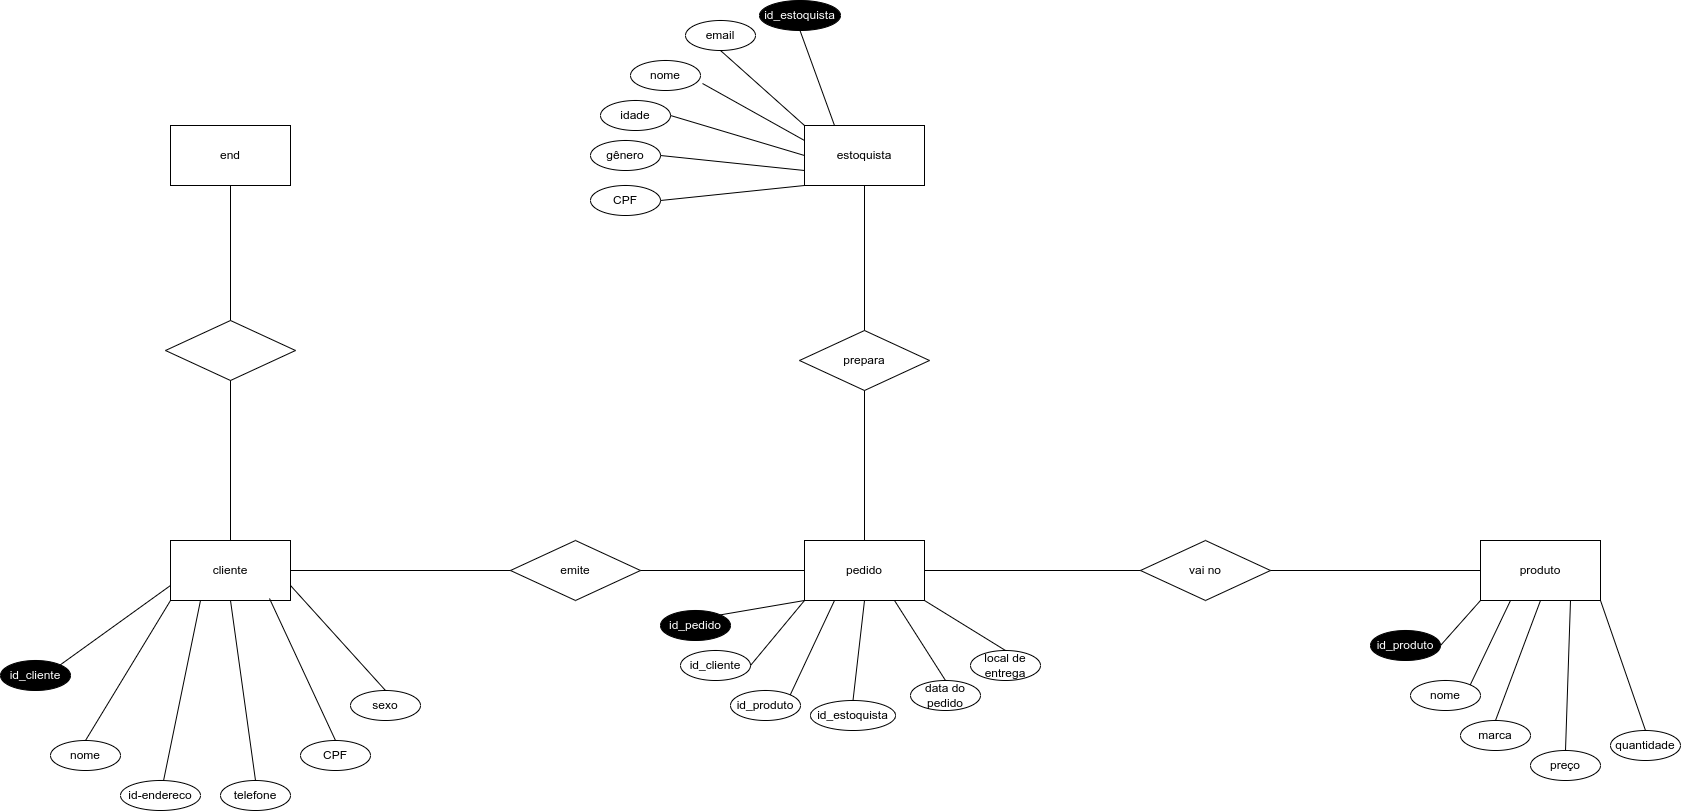

The diagram above was exported from draw.io. Its source (the exported page's mxGraphModel, read from the mxfile embedded in the PNG):
<mxGraphModel dx="1941" dy="1765" grid="1" gridSize="10" guides="1" tooltips="1" connect="1" arrows="1" fold="1" page="1" pageScale="1" pageWidth="827" pageHeight="1169" math="0" shadow="0">
  <root>
    <mxCell id="0" />
    <mxCell id="1" parent="0" />
    <mxCell id="0z7_ZAoDo2UcIbn1fqfJ-1" value="pedido" style="rounded=0;whiteSpace=wrap;html=1;" parent="1" vertex="1">
      <mxGeometry x="414" y="270" width="120" height="60" as="geometry" />
    </mxCell>
    <mxCell id="0z7_ZAoDo2UcIbn1fqfJ-2" value="cliente" style="rounded=0;whiteSpace=wrap;html=1;" parent="1" vertex="1">
      <mxGeometry x="-220" y="270" width="120" height="60" as="geometry" />
    </mxCell>
    <mxCell id="0z7_ZAoDo2UcIbn1fqfJ-3" value="emite" style="rhombus;whiteSpace=wrap;html=1;" parent="1" vertex="1">
      <mxGeometry x="120" y="270" width="130" height="60" as="geometry" />
    </mxCell>
    <mxCell id="0z7_ZAoDo2UcIbn1fqfJ-5" value="estoquista" style="rounded=0;whiteSpace=wrap;html=1;" parent="1" vertex="1">
      <mxGeometry x="414" y="-145" width="120" height="60" as="geometry" />
    </mxCell>
    <mxCell id="0z7_ZAoDo2UcIbn1fqfJ-6" value="prepara" style="rhombus;whiteSpace=wrap;html=1;" parent="1" vertex="1">
      <mxGeometry x="409" y="60" width="130" height="60" as="geometry" />
    </mxCell>
    <mxCell id="0z7_ZAoDo2UcIbn1fqfJ-7" value="produto" style="rounded=0;whiteSpace=wrap;html=1;" parent="1" vertex="1">
      <mxGeometry x="1090" y="270" width="120" height="60" as="geometry" />
    </mxCell>
    <mxCell id="0z7_ZAoDo2UcIbn1fqfJ-8" value="vai no" style="rhombus;whiteSpace=wrap;html=1;" parent="1" vertex="1">
      <mxGeometry x="750" y="270" width="130" height="60" as="geometry" />
    </mxCell>
    <mxCell id="0z7_ZAoDo2UcIbn1fqfJ-9" value="" style="endArrow=none;html=1;rounded=0;exitX=1;exitY=0.5;exitDx=0;exitDy=0;entryX=0;entryY=0.5;entryDx=0;entryDy=0;" parent="1" source="0z7_ZAoDo2UcIbn1fqfJ-2" target="0z7_ZAoDo2UcIbn1fqfJ-3" edge="1">
      <mxGeometry width="50" height="50" relative="1" as="geometry">
        <mxPoint x="390" y="300" as="sourcePoint" />
        <mxPoint x="440" y="250" as="targetPoint" />
      </mxGeometry>
    </mxCell>
    <mxCell id="0z7_ZAoDo2UcIbn1fqfJ-10" value="" style="endArrow=none;html=1;rounded=0;exitX=1;exitY=0.5;exitDx=0;exitDy=0;entryX=0;entryY=0.5;entryDx=0;entryDy=0;" parent="1" source="0z7_ZAoDo2UcIbn1fqfJ-3" target="0z7_ZAoDo2UcIbn1fqfJ-1" edge="1">
      <mxGeometry width="50" height="50" relative="1" as="geometry">
        <mxPoint x="390" y="300" as="sourcePoint" />
        <mxPoint x="440" y="250" as="targetPoint" />
      </mxGeometry>
    </mxCell>
    <mxCell id="0z7_ZAoDo2UcIbn1fqfJ-11" value="" style="endArrow=none;html=1;rounded=0;exitX=1;exitY=0.5;exitDx=0;exitDy=0;entryX=0;entryY=0.5;entryDx=0;entryDy=0;" parent="1" source="0z7_ZAoDo2UcIbn1fqfJ-8" target="0z7_ZAoDo2UcIbn1fqfJ-7" edge="1">
      <mxGeometry width="50" height="50" relative="1" as="geometry">
        <mxPoint x="736" y="320" as="sourcePoint" />
        <mxPoint x="810" y="320" as="targetPoint" />
      </mxGeometry>
    </mxCell>
    <mxCell id="0z7_ZAoDo2UcIbn1fqfJ-12" value="" style="endArrow=none;html=1;rounded=0;exitX=1;exitY=0.5;exitDx=0;exitDy=0;entryX=0;entryY=0.5;entryDx=0;entryDy=0;" parent="1" source="0z7_ZAoDo2UcIbn1fqfJ-1" target="0z7_ZAoDo2UcIbn1fqfJ-8" edge="1">
      <mxGeometry width="50" height="50" relative="1" as="geometry">
        <mxPoint x="534" y="299.5" as="sourcePoint" />
        <mxPoint x="608" y="299.5" as="targetPoint" />
      </mxGeometry>
    </mxCell>
    <mxCell id="0z7_ZAoDo2UcIbn1fqfJ-13" value="" style="endArrow=none;html=1;rounded=0;exitX=0.5;exitY=0;exitDx=0;exitDy=0;entryX=0.5;entryY=1;entryDx=0;entryDy=0;" parent="1" source="0z7_ZAoDo2UcIbn1fqfJ-1" target="0z7_ZAoDo2UcIbn1fqfJ-6" edge="1">
      <mxGeometry width="50" height="50" relative="1" as="geometry">
        <mxPoint x="390" y="300" as="sourcePoint" />
        <mxPoint x="470" y="220" as="targetPoint" />
      </mxGeometry>
    </mxCell>
    <mxCell id="0z7_ZAoDo2UcIbn1fqfJ-14" value="" style="endArrow=none;html=1;rounded=0;exitX=0.5;exitY=0;exitDx=0;exitDy=0;entryX=0.5;entryY=1;entryDx=0;entryDy=0;" parent="1" source="0z7_ZAoDo2UcIbn1fqfJ-6" target="0z7_ZAoDo2UcIbn1fqfJ-5" edge="1">
      <mxGeometry width="50" height="50" relative="1" as="geometry">
        <mxPoint x="380" y="180" as="sourcePoint" />
        <mxPoint x="440" y="250" as="targetPoint" />
      </mxGeometry>
    </mxCell>
    <mxCell id="0z7_ZAoDo2UcIbn1fqfJ-34" value="&lt;font color=&quot;#ffffff&quot;&gt;id_cliente&lt;/font&gt;" style="ellipse;whiteSpace=wrap;html=1;fillColor=#000000;" parent="1" vertex="1">
      <mxGeometry x="-390" y="390" width="70" height="30" as="geometry" />
    </mxCell>
    <mxCell id="0z7_ZAoDo2UcIbn1fqfJ-35" value="nome" style="ellipse;whiteSpace=wrap;html=1;" parent="1" vertex="1">
      <mxGeometry x="-340" y="470" width="70" height="30" as="geometry" />
    </mxCell>
    <mxCell id="0z7_ZAoDo2UcIbn1fqfJ-42" value="CPF&lt;span style=&quot;color: rgba(0, 0, 0, 0); font-family: monospace; font-size: 0px; text-align: start; text-wrap: nowrap;&quot;&gt;%3CmxGraphModel%3E%3Croot%3E%3CmxCell%20id%3D%220%22%2F%3E%3CmxCell%20id%3D%221%22%20parent%3D%220%22%2F%3E%3CmxCell%20id%3D%222%22%20value%3D%22id%20do%20emite%22%20style%3D%22ellipse%3BwhiteSpace%3Dwrap%3Bhtml%3D1%3B%22%20vertex%3D%221%22%20parent%3D%221%22%3E%3CmxGeometry%20x%3D%22200%22%20y%3D%22130%22%20width%3D%2270%22%20height%3D%2230%22%20as%3D%22geometry%22%2F%3E%3C%2FmxCell%3E%3C%2Froot%3E%3C%2FmxGraphModel%3E&lt;/span&gt;" style="ellipse;whiteSpace=wrap;html=1;" parent="1" vertex="1">
      <mxGeometry x="-90" y="470" width="70" height="30" as="geometry" />
    </mxCell>
    <mxCell id="0z7_ZAoDo2UcIbn1fqfJ-43" value="telefone" style="ellipse;whiteSpace=wrap;html=1;" parent="1" vertex="1">
      <mxGeometry x="-170" y="510" width="70" height="30" as="geometry" />
    </mxCell>
    <mxCell id="0z7_ZAoDo2UcIbn1fqfJ-44" value="id-endereco" style="ellipse;whiteSpace=wrap;html=1;" parent="1" vertex="1">
      <mxGeometry x="-270" y="510" width="80" height="30" as="geometry" />
    </mxCell>
    <mxCell id="0z7_ZAoDo2UcIbn1fqfJ-45" value="sexo" style="ellipse;whiteSpace=wrap;html=1;" parent="1" vertex="1">
      <mxGeometry x="-40" y="420" width="70" height="30" as="geometry" />
    </mxCell>
    <mxCell id="0z7_ZAoDo2UcIbn1fqfJ-46" value="" style="endArrow=none;html=1;rounded=0;exitX=1;exitY=0;exitDx=0;exitDy=0;entryX=0;entryY=1;entryDx=0;entryDy=0;" parent="1" source="0z7_ZAoDo2UcIbn1fqfJ-58" target="0z7_ZAoDo2UcIbn1fqfJ-1" edge="1">
      <mxGeometry width="50" height="50" relative="1" as="geometry">
        <mxPoint x="360" y="380" as="sourcePoint" />
        <mxPoint x="410" y="330" as="targetPoint" />
      </mxGeometry>
    </mxCell>
    <mxCell id="0z7_ZAoDo2UcIbn1fqfJ-47" value="" style="endArrow=none;html=1;rounded=0;exitX=0.5;exitY=0;exitDx=0;exitDy=0;entryX=1;entryY=0.75;entryDx=0;entryDy=0;" parent="1" source="0z7_ZAoDo2UcIbn1fqfJ-45" target="0z7_ZAoDo2UcIbn1fqfJ-2" edge="1">
      <mxGeometry width="50" height="50" relative="1" as="geometry">
        <mxPoint x="190" y="400" as="sourcePoint" />
        <mxPoint x="240" y="350" as="targetPoint" />
      </mxGeometry>
    </mxCell>
    <mxCell id="0z7_ZAoDo2UcIbn1fqfJ-48" value="" style="endArrow=none;html=1;rounded=0;exitX=0.5;exitY=0;exitDx=0;exitDy=0;entryX=0.825;entryY=0.967;entryDx=0;entryDy=0;entryPerimeter=0;" parent="1" source="0z7_ZAoDo2UcIbn1fqfJ-42" target="0z7_ZAoDo2UcIbn1fqfJ-2" edge="1">
      <mxGeometry width="50" height="50" relative="1" as="geometry">
        <mxPoint x="120" y="390" as="sourcePoint" />
        <mxPoint x="170" y="340" as="targetPoint" />
      </mxGeometry>
    </mxCell>
    <mxCell id="0z7_ZAoDo2UcIbn1fqfJ-49" value="" style="endArrow=none;html=1;rounded=0;exitX=0.5;exitY=0;exitDx=0;exitDy=0;entryX=0.5;entryY=1;entryDx=0;entryDy=0;" parent="1" source="0z7_ZAoDo2UcIbn1fqfJ-43" target="0z7_ZAoDo2UcIbn1fqfJ-2" edge="1">
      <mxGeometry width="50" height="50" relative="1" as="geometry">
        <mxPoint x="150" y="410" as="sourcePoint" />
        <mxPoint x="200" y="360" as="targetPoint" />
      </mxGeometry>
    </mxCell>
    <mxCell id="0z7_ZAoDo2UcIbn1fqfJ-50" value="" style="endArrow=none;html=1;rounded=0;entryX=0.25;entryY=1;entryDx=0;entryDy=0;" parent="1" source="0z7_ZAoDo2UcIbn1fqfJ-44" target="0z7_ZAoDo2UcIbn1fqfJ-2" edge="1">
      <mxGeometry width="50" height="50" relative="1" as="geometry">
        <mxPoint x="60" y="440" as="sourcePoint" />
        <mxPoint x="240" y="350" as="targetPoint" />
      </mxGeometry>
    </mxCell>
    <mxCell id="0z7_ZAoDo2UcIbn1fqfJ-51" value="" style="endArrow=none;html=1;rounded=0;exitX=0.5;exitY=0;exitDx=0;exitDy=0;entryX=0;entryY=1;entryDx=0;entryDy=0;" parent="1" source="0z7_ZAoDo2UcIbn1fqfJ-35" target="0z7_ZAoDo2UcIbn1fqfJ-2" edge="1">
      <mxGeometry width="50" height="50" relative="1" as="geometry">
        <mxPoint y="400" as="sourcePoint" />
        <mxPoint x="10" y="320" as="targetPoint" />
      </mxGeometry>
    </mxCell>
    <mxCell id="0z7_ZAoDo2UcIbn1fqfJ-52" value="" style="endArrow=none;html=1;rounded=0;exitX=1;exitY=0;exitDx=0;exitDy=0;entryX=0;entryY=0.75;entryDx=0;entryDy=0;" parent="1" source="0z7_ZAoDo2UcIbn1fqfJ-34" target="0z7_ZAoDo2UcIbn1fqfJ-2" edge="1">
      <mxGeometry width="50" height="50" relative="1" as="geometry">
        <mxPoint x="-40" y="370" as="sourcePoint" />
        <mxPoint x="70" y="370" as="targetPoint" />
      </mxGeometry>
    </mxCell>
    <mxCell id="0z7_ZAoDo2UcIbn1fqfJ-53" value="email" style="ellipse;whiteSpace=wrap;html=1;" parent="1" vertex="1">
      <mxGeometry x="295" y="-250" width="70" height="30" as="geometry" />
    </mxCell>
    <mxCell id="0z7_ZAoDo2UcIbn1fqfJ-54" value="nome" style="ellipse;whiteSpace=wrap;html=1;" parent="1" vertex="1">
      <mxGeometry x="1020" y="410" width="70" height="30" as="geometry" />
    </mxCell>
    <mxCell id="0z7_ZAoDo2UcIbn1fqfJ-55" value="marca" style="ellipse;whiteSpace=wrap;html=1;" parent="1" vertex="1">
      <mxGeometry x="1070" y="450" width="70" height="30" as="geometry" />
    </mxCell>
    <mxCell id="0z7_ZAoDo2UcIbn1fqfJ-56" value="preço" style="ellipse;whiteSpace=wrap;html=1;" parent="1" vertex="1">
      <mxGeometry x="1140" y="480" width="70" height="30" as="geometry" />
    </mxCell>
    <mxCell id="0z7_ZAoDo2UcIbn1fqfJ-58" value="&lt;font color=&quot;#ffffff&quot;&gt;id_pedido&lt;/font&gt;" style="ellipse;whiteSpace=wrap;html=1;fillColor=#000000;" parent="1" vertex="1">
      <mxGeometry x="270" y="340" width="70" height="30" as="geometry" />
    </mxCell>
    <mxCell id="0z7_ZAoDo2UcIbn1fqfJ-59" value="data do pedido" style="ellipse;whiteSpace=wrap;html=1;" parent="1" vertex="1">
      <mxGeometry x="520" y="410" width="70" height="30" as="geometry" />
    </mxCell>
    <mxCell id="0z7_ZAoDo2UcIbn1fqfJ-60" value="local de entrega" style="ellipse;whiteSpace=wrap;html=1;" parent="1" vertex="1">
      <mxGeometry x="580" y="380" width="70" height="30" as="geometry" />
    </mxCell>
    <mxCell id="0z7_ZAoDo2UcIbn1fqfJ-62" value="&lt;font color=&quot;#ffffff&quot;&gt;id_produto&lt;/font&gt;" style="ellipse;whiteSpace=wrap;html=1;fillColor=#000000;" parent="1" vertex="1">
      <mxGeometry x="980" y="360" width="70" height="30" as="geometry" />
    </mxCell>
    <mxCell id="0z7_ZAoDo2UcIbn1fqfJ-64" value="" style="endArrow=none;html=1;rounded=0;exitX=0.5;exitY=0;exitDx=0;exitDy=0;entryX=1;entryY=1;entryDx=0;entryDy=0;" parent="1" source="0z7_ZAoDo2UcIbn1fqfJ-60" target="0z7_ZAoDo2UcIbn1fqfJ-1" edge="1">
      <mxGeometry width="50" height="50" relative="1" as="geometry">
        <mxPoint x="650" y="400" as="sourcePoint" />
        <mxPoint x="620" y="340" as="targetPoint" />
      </mxGeometry>
    </mxCell>
    <mxCell id="0z7_ZAoDo2UcIbn1fqfJ-65" value="" style="endArrow=none;html=1;rounded=0;exitX=0.5;exitY=0;exitDx=0;exitDy=0;entryX=0.75;entryY=1;entryDx=0;entryDy=0;" parent="1" source="0z7_ZAoDo2UcIbn1fqfJ-59" target="0z7_ZAoDo2UcIbn1fqfJ-1" edge="1">
      <mxGeometry width="50" height="50" relative="1" as="geometry">
        <mxPoint x="480" y="410" as="sourcePoint" />
        <mxPoint x="530" y="360" as="targetPoint" />
      </mxGeometry>
    </mxCell>
    <mxCell id="0z7_ZAoDo2UcIbn1fqfJ-67" value="nome" style="ellipse;whiteSpace=wrap;html=1;" parent="1" vertex="1">
      <mxGeometry x="240" y="-210" width="70" height="30" as="geometry" />
    </mxCell>
    <mxCell id="0z7_ZAoDo2UcIbn1fqfJ-69" value="quantidade" style="ellipse;whiteSpace=wrap;html=1;" parent="1" vertex="1">
      <mxGeometry x="1220" y="460" width="70" height="30" as="geometry" />
    </mxCell>
    <mxCell id="0z7_ZAoDo2UcIbn1fqfJ-72" value="CPF" style="ellipse;whiteSpace=wrap;html=1;" parent="1" vertex="1">
      <mxGeometry x="200" y="-85" width="70" height="30" as="geometry" />
    </mxCell>
    <mxCell id="0z7_ZAoDo2UcIbn1fqfJ-74" value="&lt;font color=&quot;#ffffff&quot;&gt;id_estoquista&lt;/font&gt;" style="ellipse;whiteSpace=wrap;html=1;fillColor=#000000;" parent="1" vertex="1">
      <mxGeometry x="369" y="-270" width="81" height="30" as="geometry" />
    </mxCell>
    <mxCell id="0z7_ZAoDo2UcIbn1fqfJ-75" value="gênero" style="ellipse;whiteSpace=wrap;html=1;" parent="1" vertex="1">
      <mxGeometry x="200" y="-130" width="70" height="30" as="geometry" />
    </mxCell>
    <mxCell id="0z7_ZAoDo2UcIbn1fqfJ-76" value="idade" style="ellipse;whiteSpace=wrap;html=1;" parent="1" vertex="1">
      <mxGeometry x="210" y="-170" width="70" height="30" as="geometry" />
    </mxCell>
    <mxCell id="0z7_ZAoDo2UcIbn1fqfJ-78" value="" style="endArrow=none;html=1;rounded=0;exitX=1;exitY=0.5;exitDx=0;exitDy=0;entryX=0;entryY=1;entryDx=0;entryDy=0;" parent="1" source="0z7_ZAoDo2UcIbn1fqfJ-72" target="0z7_ZAoDo2UcIbn1fqfJ-5" edge="1">
      <mxGeometry width="50" height="50" relative="1" as="geometry">
        <mxPoint x="379" y="-35" as="sourcePoint" />
        <mxPoint x="429" y="-85" as="targetPoint" />
      </mxGeometry>
    </mxCell>
    <mxCell id="0z7_ZAoDo2UcIbn1fqfJ-80" value="" style="endArrow=none;html=1;rounded=0;exitX=1;exitY=0.5;exitDx=0;exitDy=0;entryX=0;entryY=0.75;entryDx=0;entryDy=0;" parent="1" source="0z7_ZAoDo2UcIbn1fqfJ-75" target="0z7_ZAoDo2UcIbn1fqfJ-5" edge="1">
      <mxGeometry width="50" height="50" relative="1" as="geometry">
        <mxPoint x="310" y="-50" as="sourcePoint" />
        <mxPoint x="360" y="-100" as="targetPoint" />
      </mxGeometry>
    </mxCell>
    <mxCell id="0z7_ZAoDo2UcIbn1fqfJ-81" value="" style="endArrow=none;html=1;rounded=0;exitX=1;exitY=0.5;exitDx=0;exitDy=0;entryX=0;entryY=0.5;entryDx=0;entryDy=0;" parent="1" source="0z7_ZAoDo2UcIbn1fqfJ-76" target="0z7_ZAoDo2UcIbn1fqfJ-5" edge="1">
      <mxGeometry width="50" height="50" relative="1" as="geometry">
        <mxPoint x="330" y="-95" as="sourcePoint" />
        <mxPoint x="450" y="-145" as="targetPoint" />
      </mxGeometry>
    </mxCell>
    <mxCell id="0z7_ZAoDo2UcIbn1fqfJ-82" value="" style="endArrow=none;html=1;rounded=0;exitX=0;exitY=0.25;exitDx=0;exitDy=0;entryX=1.029;entryY=0.767;entryDx=0;entryDy=0;entryPerimeter=0;" parent="1" source="0z7_ZAoDo2UcIbn1fqfJ-5" target="0z7_ZAoDo2UcIbn1fqfJ-67" edge="1">
      <mxGeometry width="50" height="50" relative="1" as="geometry">
        <mxPoint x="340" y="-90" as="sourcePoint" />
        <mxPoint x="390" y="-140" as="targetPoint" />
      </mxGeometry>
    </mxCell>
    <mxCell id="0z7_ZAoDo2UcIbn1fqfJ-83" value="" style="endArrow=none;html=1;rounded=0;exitX=0;exitY=0;exitDx=0;exitDy=0;entryX=0.5;entryY=1;entryDx=0;entryDy=0;" parent="1" source="0z7_ZAoDo2UcIbn1fqfJ-5" target="0z7_ZAoDo2UcIbn1fqfJ-53" edge="1">
      <mxGeometry width="50" height="50" relative="1" as="geometry">
        <mxPoint x="359" y="-150" as="sourcePoint" />
        <mxPoint x="409" y="-200" as="targetPoint" />
      </mxGeometry>
    </mxCell>
    <mxCell id="0z7_ZAoDo2UcIbn1fqfJ-84" value="" style="endArrow=none;html=1;rounded=0;exitX=0.25;exitY=0;exitDx=0;exitDy=0;entryX=0.5;entryY=1;entryDx=0;entryDy=0;" parent="1" source="0z7_ZAoDo2UcIbn1fqfJ-5" target="0z7_ZAoDo2UcIbn1fqfJ-74" edge="1">
      <mxGeometry width="50" height="50" relative="1" as="geometry">
        <mxPoint x="400" y="-170" as="sourcePoint" />
        <mxPoint x="450" y="-220" as="targetPoint" />
      </mxGeometry>
    </mxCell>
    <mxCell id="0z7_ZAoDo2UcIbn1fqfJ-86" value="" style="endArrow=none;html=1;rounded=0;entryX=0.5;entryY=1;entryDx=0;entryDy=0;exitX=0.5;exitY=0;exitDx=0;exitDy=0;" parent="1" source="0z7_ZAoDo2UcIbn1fqfJ-55" target="0z7_ZAoDo2UcIbn1fqfJ-7" edge="1">
      <mxGeometry width="50" height="50" relative="1" as="geometry">
        <mxPoint x="1120" y="450" as="sourcePoint" />
        <mxPoint x="1190" y="270" as="targetPoint" />
      </mxGeometry>
    </mxCell>
    <mxCell id="0z7_ZAoDo2UcIbn1fqfJ-87" value="" style="endArrow=none;html=1;rounded=0;exitX=1;exitY=0;exitDx=0;exitDy=0;entryX=0.25;entryY=1;entryDx=0;entryDy=0;" parent="1" source="0z7_ZAoDo2UcIbn1fqfJ-54" target="0z7_ZAoDo2UcIbn1fqfJ-7" edge="1">
      <mxGeometry width="50" height="50" relative="1" as="geometry">
        <mxPoint x="1080" y="390" as="sourcePoint" />
        <mxPoint x="1130" y="340" as="targetPoint" />
      </mxGeometry>
    </mxCell>
    <mxCell id="0z7_ZAoDo2UcIbn1fqfJ-88" value="" style="endArrow=none;html=1;rounded=0;exitX=1;exitY=0.5;exitDx=0;exitDy=0;entryX=0;entryY=1;entryDx=0;entryDy=0;" parent="1" source="0z7_ZAoDo2UcIbn1fqfJ-62" target="0z7_ZAoDo2UcIbn1fqfJ-7" edge="1">
      <mxGeometry width="50" height="50" relative="1" as="geometry">
        <mxPoint x="1120" y="430" as="sourcePoint" />
        <mxPoint x="1170" y="380" as="targetPoint" />
      </mxGeometry>
    </mxCell>
    <mxCell id="0z7_ZAoDo2UcIbn1fqfJ-89" value="" style="endArrow=none;html=1;rounded=0;exitX=0.5;exitY=0;exitDx=0;exitDy=0;entryX=1;entryY=1;entryDx=0;entryDy=0;" parent="1" source="0z7_ZAoDo2UcIbn1fqfJ-69" target="0z7_ZAoDo2UcIbn1fqfJ-7" edge="1">
      <mxGeometry width="50" height="50" relative="1" as="geometry">
        <mxPoint x="785" y="520" as="sourcePoint" />
        <mxPoint x="845" y="430" as="targetPoint" />
      </mxGeometry>
    </mxCell>
    <mxCell id="0z7_ZAoDo2UcIbn1fqfJ-90" value="" style="endArrow=none;html=1;rounded=0;exitX=0.5;exitY=0;exitDx=0;exitDy=0;entryX=0.75;entryY=1;entryDx=0;entryDy=0;" parent="1" source="0z7_ZAoDo2UcIbn1fqfJ-56" target="0z7_ZAoDo2UcIbn1fqfJ-7" edge="1">
      <mxGeometry width="50" height="50" relative="1" as="geometry">
        <mxPoint x="1160" y="390" as="sourcePoint" />
        <mxPoint x="1210" y="340" as="targetPoint" />
      </mxGeometry>
    </mxCell>
    <mxCell id="qXZ3QeyzTE67CDCet7YM-1" value="id_cliente" style="ellipse;whiteSpace=wrap;html=1;" parent="1" vertex="1">
      <mxGeometry x="290" y="380" width="70" height="30" as="geometry" />
    </mxCell>
    <mxCell id="qXZ3QeyzTE67CDCet7YM-2" value="id_produto" style="ellipse;whiteSpace=wrap;html=1;" parent="1" vertex="1">
      <mxGeometry x="340" y="420" width="70" height="30" as="geometry" />
    </mxCell>
    <mxCell id="qXZ3QeyzTE67CDCet7YM-3" value="id_estoquista" style="ellipse;whiteSpace=wrap;html=1;" parent="1" vertex="1">
      <mxGeometry x="420" y="430" width="85" height="30" as="geometry" />
    </mxCell>
    <mxCell id="qXZ3QeyzTE67CDCet7YM-4" value="" style="endArrow=none;html=1;rounded=0;exitX=0.5;exitY=0;exitDx=0;exitDy=0;entryX=0.5;entryY=1;entryDx=0;entryDy=0;" parent="1" source="qXZ3QeyzTE67CDCet7YM-3" target="0z7_ZAoDo2UcIbn1fqfJ-1" edge="1">
      <mxGeometry width="50" height="50" relative="1" as="geometry">
        <mxPoint x="409" y="410" as="sourcePoint" />
        <mxPoint x="459" y="360" as="targetPoint" />
      </mxGeometry>
    </mxCell>
    <mxCell id="qXZ3QeyzTE67CDCet7YM-5" value="" style="endArrow=none;html=1;rounded=0;entryX=0.25;entryY=1;entryDx=0;entryDy=0;exitX=1;exitY=0;exitDx=0;exitDy=0;" parent="1" source="qXZ3QeyzTE67CDCet7YM-2" target="0z7_ZAoDo2UcIbn1fqfJ-1" edge="1">
      <mxGeometry width="50" height="50" relative="1" as="geometry">
        <mxPoint x="360" y="410" as="sourcePoint" />
        <mxPoint x="400" y="350" as="targetPoint" />
      </mxGeometry>
    </mxCell>
    <mxCell id="qXZ3QeyzTE67CDCet7YM-6" value="" style="endArrow=none;html=1;rounded=0;exitX=1;exitY=0.5;exitDx=0;exitDy=0;entryX=0;entryY=1;entryDx=0;entryDy=0;" parent="1" source="qXZ3QeyzTE67CDCet7YM-1" target="0z7_ZAoDo2UcIbn1fqfJ-1" edge="1">
      <mxGeometry width="50" height="50" relative="1" as="geometry">
        <mxPoint x="369" y="400" as="sourcePoint" />
        <mxPoint x="419" y="350" as="targetPoint" />
      </mxGeometry>
    </mxCell>
    <mxCell id="qSo2uubBeH0-2gRl6nqh-1" value="" style="rhombus;whiteSpace=wrap;html=1;" parent="1" vertex="1">
      <mxGeometry x="-225" y="50" width="130" height="60" as="geometry" />
    </mxCell>
    <mxCell id="qSo2uubBeH0-2gRl6nqh-2" value="end" style="rounded=0;whiteSpace=wrap;html=1;" parent="1" vertex="1">
      <mxGeometry x="-220" y="-145" width="120" height="60" as="geometry" />
    </mxCell>
    <mxCell id="qSo2uubBeH0-2gRl6nqh-3" value="" style="endArrow=none;html=1;rounded=0;exitX=0.5;exitY=0;exitDx=0;exitDy=0;entryX=0.5;entryY=1;entryDx=0;entryDy=0;" parent="1" source="qSo2uubBeH0-2gRl6nqh-1" target="qSo2uubBeH0-2gRl6nqh-2" edge="1">
      <mxGeometry width="50" height="50" relative="1" as="geometry">
        <mxPoint x="-160" y="70" as="sourcePoint" />
        <mxPoint x="-110" y="20" as="targetPoint" />
      </mxGeometry>
    </mxCell>
    <mxCell id="qSo2uubBeH0-2gRl6nqh-4" value="" style="endArrow=none;html=1;rounded=0;exitX=0.5;exitY=1;exitDx=0;exitDy=0;entryX=0.5;entryY=0;entryDx=0;entryDy=0;" parent="1" source="qSo2uubBeH0-2gRl6nqh-1" target="0z7_ZAoDo2UcIbn1fqfJ-2" edge="1">
      <mxGeometry width="50" height="50" relative="1" as="geometry">
        <mxPoint x="-160" y="70" as="sourcePoint" />
        <mxPoint x="-110" y="20" as="targetPoint" />
      </mxGeometry>
    </mxCell>
  </root>
</mxGraphModel>